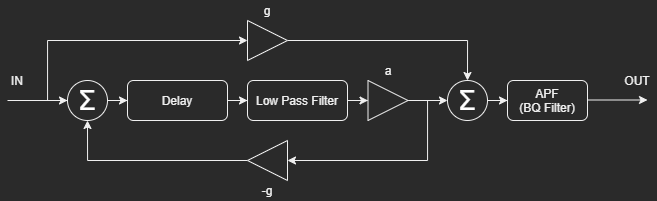

The diagram above was exported from draw.io. Its source (the exported page's mxGraphModel, read from the mxfile embedded in the PNG):
<mxGraphModel dx="1205" dy="696" grid="1" gridSize="10" guides="1" tooltips="1" connect="1" arrows="1" fold="1" page="1" pageScale="1" pageWidth="827" pageHeight="1169" math="0" shadow="0">
  <root>
    <mxCell id="0" />
    <mxCell id="1" parent="0" />
    <mxCell id="2" style="edgeStyle=orthogonalEdgeStyle;rounded=0;orthogonalLoop=1;jettySize=auto;html=1;" edge="1" source="3" target="10" parent="1">
      <mxGeometry relative="1" as="geometry" />
    </mxCell>
    <mxCell id="3" value="Delay" style="rounded=1;whiteSpace=wrap;html=1;" vertex="1" parent="1">
      <mxGeometry x="1000" y="480" width="100" height="40" as="geometry" />
    </mxCell>
    <mxCell id="4" value="" style="endArrow=classic;html=1;entryX=0;entryY=0.5;entryDx=0;entryDy=0;" edge="1" target="8" parent="1">
      <mxGeometry width="50" height="50" relative="1" as="geometry">
        <mxPoint x="880" y="500" as="sourcePoint" />
        <mxPoint x="1100" y="290" as="targetPoint" />
      </mxGeometry>
    </mxCell>
    <mxCell id="5" value="IN" style="text;html=1;strokeColor=none;fillColor=none;align=center;verticalAlign=middle;whiteSpace=wrap;rounded=0;" vertex="1" parent="1">
      <mxGeometry x="880" y="470" width="20" height="20" as="geometry" />
    </mxCell>
    <mxCell id="6" style="edgeStyle=orthogonalEdgeStyle;rounded=0;orthogonalLoop=1;jettySize=auto;html=1;" edge="1" source="8" target="3" parent="1">
      <mxGeometry relative="1" as="geometry" />
    </mxCell>
    <mxCell id="7" style="edgeStyle=orthogonalEdgeStyle;rounded=0;orthogonalLoop=1;jettySize=auto;html=1;entryX=0;entryY=0.5;entryDx=0;entryDy=0;" edge="1" source="8" target="20" parent="1">
      <mxGeometry relative="1" as="geometry">
        <Array as="points">
          <mxPoint x="920" y="500" />
          <mxPoint x="920" y="440" />
        </Array>
      </mxGeometry>
    </mxCell>
    <mxCell id="8" value="&lt;span style=&quot;font-family: sans-serif&quot;&gt;&lt;font style=&quot;font-size: 28px&quot; color=&quot;#ffffff&quot;&gt;Σ&lt;/font&gt;&lt;/span&gt;" style="ellipse;whiteSpace=wrap;html=1;" vertex="1" parent="1">
      <mxGeometry x="940" y="480" width="40" height="40" as="geometry" />
    </mxCell>
    <mxCell id="9" style="edgeStyle=orthogonalEdgeStyle;rounded=0;orthogonalLoop=1;jettySize=auto;html=1;" edge="1" source="10" target="13" parent="1">
      <mxGeometry relative="1" as="geometry" />
    </mxCell>
    <mxCell id="10" value="Low Pass Filter" style="rounded=1;whiteSpace=wrap;html=1;" vertex="1" parent="1">
      <mxGeometry x="1120" y="480" width="100" height="40" as="geometry" />
    </mxCell>
    <mxCell id="11" style="edgeStyle=orthogonalEdgeStyle;rounded=0;orthogonalLoop=1;jettySize=auto;html=1;entryX=0;entryY=0.5;entryDx=0;entryDy=0;" edge="1" source="13" target="16" parent="1">
      <mxGeometry relative="1" as="geometry" />
    </mxCell>
    <mxCell id="12" style="edgeStyle=orthogonalEdgeStyle;rounded=0;orthogonalLoop=1;jettySize=auto;html=1;entryX=0;entryY=0.5;entryDx=0;entryDy=0;" edge="1" source="13" target="18" parent="1">
      <mxGeometry relative="1" as="geometry">
        <Array as="points">
          <mxPoint x="1300" y="500" />
          <mxPoint x="1300" y="560" />
        </Array>
      </mxGeometry>
    </mxCell>
    <mxCell id="13" value="" style="triangle;whiteSpace=wrap;html=1;rotation=0;" vertex="1" parent="1">
      <mxGeometry x="1240.5" y="480" width="40" height="40" as="geometry" />
    </mxCell>
    <mxCell id="14" value="" style="endArrow=classic;html=1;entryX=0;entryY=0.5;entryDx=0;entryDy=0;" edge="1" parent="1">
      <mxGeometry width="50" height="50" relative="1" as="geometry">
        <mxPoint x="1460" y="499.5" as="sourcePoint" />
        <mxPoint x="1520" y="499.5" as="targetPoint" />
      </mxGeometry>
    </mxCell>
    <mxCell id="15" style="edgeStyle=orthogonalEdgeStyle;rounded=0;orthogonalLoop=1;jettySize=auto;html=1;entryX=0;entryY=0.5;entryDx=0;entryDy=0;" edge="1" source="16" target="25" parent="1">
      <mxGeometry relative="1" as="geometry" />
    </mxCell>
    <mxCell id="16" value="&lt;span style=&quot;font-family: sans-serif&quot;&gt;&lt;font style=&quot;font-size: 28px&quot; color=&quot;#ffffff&quot;&gt;Σ&lt;/font&gt;&lt;/span&gt;" style="ellipse;whiteSpace=wrap;html=1;" vertex="1" parent="1">
      <mxGeometry x="1320" y="480" width="40" height="40" as="geometry" />
    </mxCell>
    <mxCell id="17" style="edgeStyle=orthogonalEdgeStyle;rounded=0;orthogonalLoop=1;jettySize=auto;html=1;entryX=0.5;entryY=1;entryDx=0;entryDy=0;" edge="1" source="18" target="8" parent="1">
      <mxGeometry relative="1" as="geometry" />
    </mxCell>
    <mxCell id="18" value="" style="triangle;whiteSpace=wrap;html=1;rotation=-180;" vertex="1" parent="1">
      <mxGeometry x="1120" y="540" width="40" height="40" as="geometry" />
    </mxCell>
    <mxCell id="19" style="edgeStyle=orthogonalEdgeStyle;rounded=0;orthogonalLoop=1;jettySize=auto;html=1;entryX=0.5;entryY=0;entryDx=0;entryDy=0;" edge="1" source="20" target="16" parent="1">
      <mxGeometry relative="1" as="geometry" />
    </mxCell>
    <mxCell id="20" value="" style="triangle;whiteSpace=wrap;html=1;rotation=0;" vertex="1" parent="1">
      <mxGeometry x="1120" y="420" width="40" height="40" as="geometry" />
    </mxCell>
    <mxCell id="21" value="g" style="text;html=1;strokeColor=none;fillColor=none;align=center;verticalAlign=middle;whiteSpace=wrap;rounded=0;" vertex="1" parent="1">
      <mxGeometry x="1120" y="400" width="40" height="20" as="geometry" />
    </mxCell>
    <mxCell id="22" value="-g" style="text;html=1;strokeColor=none;fillColor=none;align=center;verticalAlign=middle;whiteSpace=wrap;rounded=0;" vertex="1" parent="1">
      <mxGeometry x="1120" y="580" width="40" height="20" as="geometry" />
    </mxCell>
    <mxCell id="23" value="a" style="text;html=1;strokeColor=none;fillColor=none;align=center;verticalAlign=middle;whiteSpace=wrap;rounded=0;" vertex="1" parent="1">
      <mxGeometry x="1241" y="460" width="40" height="20" as="geometry" />
    </mxCell>
    <mxCell id="24" value="OUT" style="text;html=1;strokeColor=none;fillColor=none;align=center;verticalAlign=middle;whiteSpace=wrap;rounded=0;" vertex="1" parent="1">
      <mxGeometry x="1500" y="470" width="20" height="20" as="geometry" />
    </mxCell>
    <mxCell id="25" value="APF&lt;br&gt;(BQ Filter)" style="rounded=1;whiteSpace=wrap;html=1;" vertex="1" parent="1">
      <mxGeometry x="1380" y="480" width="80" height="40" as="geometry" />
    </mxCell>
  </root>
</mxGraphModel>